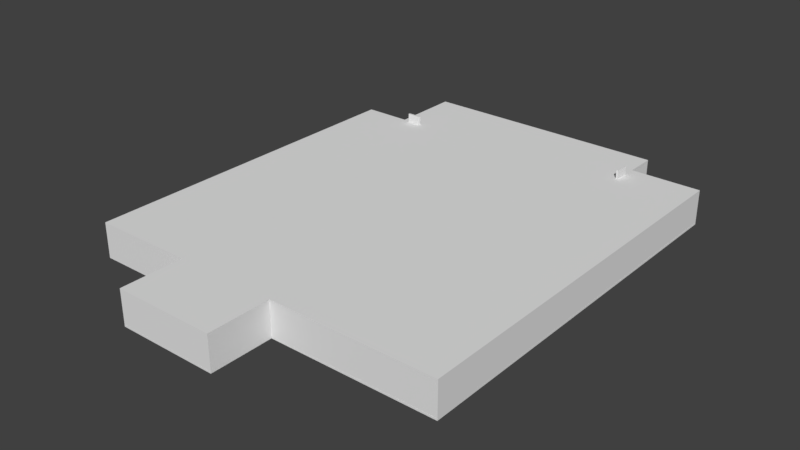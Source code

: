 # Source: Level1Map_v1.01_21.12.2018.blend  (saved by Blender 2.79.0; exported with 4.5.12 LTS)
import bpy
from mathutils import Matrix  # noqa: F401  (used for matrix-valued properties, if any)

bpy.ops.wm.read_factory_settings(use_empty=True)
scene = bpy.context.scene
scene.name = 'Scene'

# ---- collections
col_collection_4 = bpy.data.collections.new('Collection 4'); scene.collection.children.link(col_collection_4)

# ---- world
world_world = bpy.data.worlds.new('World'); scene.world = world_world
world_world.color = (0.05088, 0.05088, 0.05088)
world_world.use_sun_shadow = False
world_world.sun_shadow_jitter_overblur = 0.0
world_world.cycles.sampling_method = 'MANUAL'

# ---- meshes
me_cube_001 = bpy.data.meshes.new('Cube.001')
me_cube_001.from_pydata([(-1.0, -1.0, -1.0), (-1.0, -1.0, 1.0), (-1.0, 1.0, -1.0), (-1.0, 1.0, 1.0), (1.0, -1.0, -1.0), (1.0, -1.0, 1.0), (1.0, 1.0, -1.0), (1.0, 1.0, 1.0), (1.0, 1.0, 1.0), (1.0, 1.0, -1.0), (1.0, -1.0, -1.0), (1.0, -1.0, 1.0), (103.0, 1.0, 1.0), (103.0, 1.0, -1.0), (103.0, -1.0, -1.0), (103.0, -1.0, 1.0), (105.0, 1.0, 1.0), (105.0, 1.0, -1.0), (105.0, -1.0, -1.0), (105.0, -1.0, 1.0), (103.0, -63.0, 1.0), (103.0, -63.0, -1.0), (105.0, -63.0, 1.0), (105.0, -63.0, -1.0), (103.0, -65.0, 1.0), (103.0, -65.0, -1.0), (105.0, -65.0, 1.0), (105.0, -65.0, -1.0), (-1.0, -1.0, 29.0), (-1.0, 1.0, 29.0), (1.0, 1.0, 29.0), (1.0, -1.0, 29.0), (1.0, 1.0, 29.0), (1.0, -1.0, 29.0), (103.0, 1.0, 29.0), (103.0, -1.0, 29.0), (105.0, 1.0, 29.0), (105.0, -1.0, 29.0), (105.0, -63.0, 29.0), (103.0, -63.0, 29.0), (105.0, -65.0, 29.0), (103.0, -65.0, 29.0), (-1.0, -1.0, 31.0), (-1.0, 1.0, 31.0), (1.0, 1.0, 31.0), (1.0, -1.0, 31.0), (1.0, 1.0, 31.0), (1.0, -1.0, 31.0), (103.0, 1.0, 31.0), (103.0, -1.0, 31.0), (105.0, 1.0, 31.0), (105.0, -1.0, 31.0), (105.0, -63.0, 31.0), (103.0, -63.0, 31.0), (105.0, -65.0, 31.0), (103.0, -65.0, 31.0), (205.0, -63.0, 1.0), (205.0, -63.0, -1.0), (205.0, -65.0, 1.0), (205.0, -65.0, -1.0), (205.0, -65.0, 31.0), (205.0, -65.0, 29.0), (205.0, -63.0, 29.0), (205.0, -63.0, 31.0), (207.0, -63.0, 1.0), (207.0, -63.0, -1.0), (207.0, -65.0, 1.0), (207.0, -65.0, -1.0), (207.0, -65.0, 31.0), (207.0, -65.0, 29.0), (207.0, -63.0, 29.0), (207.0, -63.0, 31.0), (205.0, -1.0, 1.0), (205.0, -1.0, -1.0), (205.0, -1.0, 29.0), (205.0, -1.0, 31.0), (207.0, -1.0, -1.0), (207.0, -1.0, 1.0), (207.0, -1.0, 29.0), (207.0, -1.0, 31.0), (205.0, 1.0, 1.0), (205.0, 1.0, -1.0), (205.0, 1.0, 29.0), (205.0, 1.0, 31.0), (207.0, 1.0, -1.0), (207.0, 1.0, 1.0), (207.0, 1.0, 29.0), (207.0, 1.0, 31.0), (373.0, -1.0, 1.0), (373.0, -1.0, -1.0), (373.0, -1.0, 29.0), (373.0, -1.0, 31.0), (373.0, 1.0, 1.0), (373.0, 1.0, -1.0), (373.0, 1.0, 29.0), (373.0, 1.0, 31.0), (375.0, -1.0, 1.0), (375.0, -1.0, -1.0), (375.0, -1.0, 29.0), (375.0, -1.0, 31.0), (375.0, 1.0, 1.0), (375.0, 1.0, -1.0), (375.0, 1.0, 29.0), (375.0, 1.0, 31.0), (375.0, 397.0, -1.0), (373.0, 397.0, -1.0), (373.0, 397.0, 1.0), (373.0, 397.0, 29.0), (373.0, 397.0, 31.0), (375.0, 397.0, 1.0), (375.0, 397.0, 29.0), (375.0, 397.0, 31.0), (375.0, 399.0, -1.0), (373.0, 399.0, -1.0), (373.0, 399.0, 1.0), (373.0, 399.0, 29.0), (373.0, 399.0, 31.0), (375.0, 399.0, 1.0), (375.0, 399.0, 29.0), (375.0, 399.0, 31.0), (303.0, 397.0, 1.0), (303.0, 397.0, -1.0), (303.0, 397.0, 29.0), (303.0, 397.0, 31.0), (303.0, 399.0, 1.0), (303.0, 399.0, -1.0), (303.0, 399.0, 29.0), (303.0, 399.0, 31.0), (301.0, 397.0, 1.0), (301.0, 397.0, -1.0), (301.0, 397.0, 29.0), (301.0, 397.0, 31.0), (301.0, 399.0, 1.0), (301.0, 399.0, -1.0), (301.0, 399.0, 29.0), (301.0, 399.0, 31.0), (303.0, 429.0, 1.0), (303.0, 429.0, -1.0), (303.0, 429.0, 29.0), (303.0, 429.0, 31.0), (301.0, 429.0, 29.0), (301.0, 429.0, 1.0), (301.0, 429.0, -1.0), (301.0, 429.0, 31.0), (303.0, 431.0, 1.0), (303.0, 431.0, -1.0), (303.0, 431.0, 29.0), (303.0, 431.0, 31.0), (301.0, 431.0, 29.0), (301.0, 431.0, 1.0), (301.0, 431.0, -1.0), (301.0, 431.0, 31.0), (49.0, 429.0, -1.0), (49.0, 431.0, -1.0), (49.0, 429.0, 1.0), (49.0, 429.0, 29.0), (49.0, 429.0, 31.0), (49.0, 431.0, 1.0), (49.0, 431.0, 29.0), (49.0, 431.0, 31.0), (47.0, 429.0, -1.0), (47.0, 431.0, -1.0), (47.0, 429.0, 1.0), (47.0, 429.0, 29.0), (47.0, 429.0, 31.0), (47.0, 431.0, 1.0), (47.0, 431.0, 29.0), (47.0, 431.0, 31.0), (49.0, 359.0, 1.0), (49.0, 359.0, -1.0), (49.0, 359.0, 29.0), (49.0, 359.0, 31.0), (47.0, 359.0, 31.0), (47.0, 359.0, 1.0), (47.0, 359.0, -1.0), (47.0, 359.0, 29.0), (49.0, 357.0, 1.0), (49.0, 357.0, -1.0), (49.0, 357.0, 29.0), (49.0, 357.0, 31.0), (47.0, 357.0, 31.0), (47.0, 357.0, 1.0), (47.0, 357.0, -1.0), (47.0, 357.0, 29.0), (1.0, 359.0, 1.0), (1.0, 359.0, -1.0), (1.0, 359.0, 29.0), (1.0, 359.0, 31.0), (1.0, 357.0, 29.0), (1.0, 357.0, 1.0), (1.0, 357.0, -1.0), (1.0, 357.0, 31.0), (-1.0, 359.0, 1.0), (-1.0, 359.0, -1.0), (-1.0, 359.0, 29.0), (-1.0, 359.0, 31.0), (-1.0, 357.0, 29.0), (-1.0, 357.0, 1.0), (-1.0, 357.0, -1.0), (-1.0, 357.0, 31.0), (1.0, 1.0, 1.0), (1.0, 1.0, -1.0), (1.0, 1.0, 29.0), (1.0, 1.0, 31.0), (-1.0, 1.0, 1.0), (-1.0, 1.0, -1.0), (-1.0, 1.0, 29.0), (-1.0, 1.0, 31.0), (-1.0, 159.0, 31.0), (-1.0, 159.0, 29.0), (1.0, 159.0, 29.0), (1.0, 159.0, 1.0), (1.0, 159.0, 31.0), (1.0, 159.0, -1.0), (-1.0, 159.0, 1.0), (-1.0, 159.0, -1.0), (-1.0, 161.0, 31.0), (1.0, 161.0, 1.0), (1.0, 161.0, 31.0), (1.0, 161.0, -1.0), (-1.0, 161.0, 29.0), (1.0, 161.0, 29.0), (-1.0, 161.0, 1.0), (-1.0, 161.0, -1.0), (303.0, 49.0, 1.0), (303.0, 49.0, -1.0), (303.0, 49.0, 29.0), (303.0, 49.0, 31.0), (301.0, 49.0, 1.0), (301.0, 49.0, -1.0), (301.0, 49.0, 29.0), (301.0, 49.0, 31.0), (301.0, 161.0, 29.0), (301.0, 159.0, 29.0), (301.0, 159.0, 31.0), (301.0, 159.0, 1.0), (301.0, 159.0, -1.0), (301.0, 161.0, 1.0), (301.0, 161.0, 31.0), (301.0, 161.0, -1.0), (103.0, 159.0, 1.0), (103.0, 159.0, -1.0), (105.0, 159.0, 1.0), (105.0, 159.0, -1.0), (103.0, 159.0, 29.0), (105.0, 159.0, 29.0), (105.0, 159.0, 31.0), (103.0, 159.0, 31.0), (205.0, 159.0, 1.0), (205.0, 159.0, -1.0), (205.0, 159.0, 29.0), (205.0, 159.0, 31.0), (207.0, 159.0, -1.0), (207.0, 159.0, 1.0), (207.0, 159.0, 29.0), (207.0, 159.0, 31.0), (301.0, 359.0, 1.0), (301.0, 359.0, -1.0), (301.0, 359.0, 29.0), (301.0, 359.0, 31.0), (301.0, 357.0, 1.0), (301.0, 357.0, -1.0), (301.0, 357.0, 29.0), (301.0, 357.0, 31.0), (373.0, 198.0, -1.0), (373.0, 198.0, 1.0), (375.0, 198.0, -1.0), (375.0, 198.0, 1.0), (375.0, 198.0, 29.0), (375.0, 198.0, 31.0), (373.0, 198.0, 31.0), (373.0, 198.0, 29.0), (373.0, 200.0, 1.0), (375.0, 200.0, 1.0), (375.0, 200.0, 31.0), (373.0, 200.0, -1.0), (375.0, 200.0, -1.0), (375.0, 200.0, 29.0), (373.0, 200.0, 31.0), (373.0, 200.0, 29.0), (303.0, 200.0, -1.0), (303.0, 198.0, -1.0), (303.0, 200.0, 31.0), (303.0, 198.0, 31.0), (303.0, 200.0, 29.0), (303.0, 198.0, 29.0), (303.0, 198.0, 1.0), (303.0, 200.0, 1.0), (303.0, 47.0, 1.0), (303.0, 47.0, -1.0), (303.0, 47.0, 29.0), (303.0, 47.0, 31.0), (301.0, 47.0, 1.0), (301.0, 47.0, -1.0), (301.0, 47.0, 29.0), (301.0, 47.0, 31.0), (105.0, 143.7, -1.0), (105.0, 158.9, -1.0), (105.0, 158.9, -0.2), (103.0, 158.9, -0.2), (103.0, 158.9, -1.0), (103.0, 143.7, -1.0), (105.0, 143.7, -0.2), (103.0, 143.7, -0.2), (105.0, 158.9, 19.0), (103.0, 158.9, 19.0), (105.0, 158.9, 1.0), (103.0, 158.9, 1.0), (105.0, 143.7, 1.0), (103.0, 143.7, 1.0), (105.0, 143.7, 19.0), (103.0, 143.7, 19.0), (105.0, 158.9, 20.6), (103.0, 158.9, 20.6), (105.0, 157.3, 20.6), (103.0, 157.3, 20.6), (105.0, 143.7, 20.6), (103.0, 143.7, 20.6), (105.0, 145.3, 20.6), (103.0, 145.3, 20.6), (207.0, 143.7, -1.0), (207.0, 158.9, -0.2), (207.0, 158.9, -1.0), (205.0, 158.9, -0.2), (205.0, 158.9, -1.0), (207.0, 143.7, -0.2), (205.0, 143.7, -1.0), (205.0, 143.7, -0.2), (207.0, 158.9, 19.0), (205.0, 158.9, 19.0), (207.0, 158.9, 1.0), (205.0, 158.9, 1.0), (207.0, 143.7, 1.0), (205.0, 143.7, 1.0), (207.0, 143.7, 19.0), (205.0, 143.7, 19.0), (207.0, 158.9, 20.6), (205.0, 158.9, 20.6), (207.0, 157.3, 20.6), (205.0, 157.3, 20.6), (207.0, 143.7, 20.6), (205.0, 143.7, 20.6), (207.0, 145.3, 20.6), (205.0, 145.3, 20.6), (259.4, 161.0, -1.0), (244.2, 161.0, -0.2), (244.2, 159.0, -0.2), (244.2, 161.0, -1.0), (244.2, 159.0, -1.0), (259.4, 159.0, -1.0), (259.4, 161.0, -0.2), (259.4, 159.0, -0.2), (244.2, 161.0, 19.0), (244.2, 159.0, 19.0), (244.2, 161.0, 1.0), (244.2, 159.0, 1.0), (259.4, 161.0, 1.0), (259.4, 159.0, 1.0), (259.4, 161.0, 19.0), (259.4, 159.0, 19.0), (257.8, 161.0, 20.6), (257.8, 159.0, 20.6), (259.4, 161.0, 20.6), (259.4, 159.0, 20.6), (245.8, 161.0, 20.6), (245.8, 159.0, 20.6), (244.2, 161.0, 20.6), (244.2, 159.0, 20.6), (259.4, 161.0, -1.0), (259.4, 159.0, -1.0), (69.4, 359.0, -1.0), (54.2, 359.0, -1.0), (54.2, 359.0, -0.2), (54.2, 357.0, -0.2), (54.2, 357.0, -1.0), (69.4, 357.0, -1.0), (69.4, 359.0, -0.2), (69.4, 357.0, -0.2), (54.2, 359.0, 19.0), (54.2, 357.0, 19.0), (54.2, 359.0, 1.0), (54.2, 357.0, 1.0), (69.4, 359.0, 1.0), (69.4, 357.0, 1.0), (69.4, 359.0, 19.0), (69.4, 357.0, 19.0), (67.8, 359.0, 20.6), (67.8, 357.0, 20.6), (69.4, 359.0, 20.6), (69.4, 357.0, 20.6), (55.8, 359.0, 20.6), (55.8, 357.0, 20.6), (54.2, 359.0, 20.6), (54.2, 357.0, 20.6), (303.0, 370.6, -1.0), (303.0, 385.8, -1.0), (303.0, 385.8, -0.2), (301.0, 385.8, -0.2), (301.0, 385.8, -1.0), (301.0, 370.6, -1.0), (303.0, 370.6, -0.2), (301.0, 370.6, -0.2), (301.0, 385.8, 19.0), (303.0, 385.8, 19.0), (303.0, 385.8, 1.0), (301.0, 385.8, 1.0), (303.0, 370.6, 1.0), (301.0, 370.6, 1.0), (301.0, 370.6, 19.0), (303.0, 370.6, 19.0), (301.0, 385.8, 20.6), (303.0, 385.8, 20.6), (301.0, 384.2, 20.6), (303.0, 384.2, 20.6), (301.0, 370.6, 20.6), (303.0, 370.6, 20.6), (301.0, 372.2, 20.6), (303.0, 372.2, 20.6), (259.4, 161.0, 20.6), (259.4, 159.0, 20.6), (67.8, 359.0, 42.2), (67.8, 357.0, 42.2), (69.4, 359.0, 42.2), (69.4, 357.0, 42.2), (55.8, 359.0, 42.2), (55.8, 357.0, 42.2), (54.2, 359.0, 42.2), (54.2, 357.0, 42.2), (301.0, 385.8, 42.2), (303.0, 385.8, 42.2), (301.0, 384.2, 42.2), (303.0, 384.2, 42.2), (301.0, 370.6, 42.2), (303.0, 370.6, 42.2), (301.0, 372.2, 42.2), (303.0, 372.2, 42.2), (244.2, 161.0, 20.6), (244.2, 159.0, 20.6), (244.2, 161.0, -1.0), (244.2, 159.0, -1.0)], [], [(0, 1, 3, 2), (2, 3, 7, 6), (7, 5, 11, 8), (4, 5, 1, 0), (2, 6, 4, 0), (20, 24, 41, 39), (9, 8, 12, 13), (6, 7, 8, 9), (5, 4, 10, 11), (4, 6, 9, 10), (15, 14, 21, 20), (11, 10, 14, 15), (10, 9, 13, 14), (1, 5, 31, 28), (17, 16, 19, 18), (14, 13, 17, 18), (24, 26, 40, 41), (34, 48, 247, 244), (3, 1, 28, 29), (14, 18, 23, 21), (12, 8, 32, 34), (18, 19, 22, 23), (24, 25, 27, 26), (38, 52, 63, 62), (21, 23, 27, 25), (20, 21, 25, 24), (32, 33, 47, 46), (28, 31, 45, 42), (17, 13, 301, 296), (31, 30, 44, 45), (52, 54, 60, 63), (15, 20, 39, 35), (26, 27, 59, 58), (11, 15, 35, 33), (7, 3, 29, 30), (36, 16, 308, 310, 316, 318, 314, 312, 304, 306, 242, 245), (22, 19, 37, 38), (8, 11, 33, 32), (19, 16, 36, 37), (5, 7, 30, 31), (44, 43, 42, 45), (46, 47, 49, 48), (48, 49, 51, 50), (52, 53, 55, 54), (51, 49, 53, 52), (35, 39, 53, 49), (38, 37, 51, 52), (34, 32, 46, 48), (41, 40, 54, 55), (33, 35, 49, 47), (29, 28, 42, 43), (39, 41, 55, 53), (37, 36, 50, 51), (30, 29, 43, 44), (65, 57, 73, 76), (58, 59, 67, 66), (59, 57, 65, 67), (27, 23, 57, 59), (54, 40, 61, 60), (40, 26, 58, 61), (23, 22, 56, 57), (22, 38, 62, 56), (65, 64, 66, 67), (69, 70, 71, 68), (66, 64, 70, 69), (60, 61, 69, 68), (56, 62, 74, 72), (63, 60, 68, 71), (61, 58, 66, 69), (71, 70, 78, 79), (73, 72, 80, 81), (76, 73, 81, 84), (84, 85, 92, 93), (70, 64, 77, 78), (57, 56, 72, 73), (63, 71, 79, 75), (64, 65, 76, 77), (62, 63, 75, 74), (84, 81, 326, 320), (85, 84, 320, 325, 332), (86, 85, 332, 334, 340, 342, 338, 336, 328, 330, 253, 254), (75, 79, 87, 83), (85, 86, 94, 92), (72, 74, 82, 80), (74, 75, 83, 82), (77, 76, 89, 88), (95, 91, 99, 103), (91, 90, 98, 99), (277, 273, 109, 110), (79, 78, 90, 91), (86, 87, 95, 94), (76, 84, 93, 89), (87, 79, 91, 95), (78, 77, 88, 90), (96, 97, 101, 100), (99, 98, 102, 103), (98, 96, 100, 102), (276, 275, 105, 104), (89, 93, 101, 97), (90, 88, 96, 98), (88, 89, 97, 96), (275, 272, 106, 105), (104, 105, 113, 112), (108, 116, 127, 123), (111, 110, 118, 119), (273, 276, 104, 109), (278, 274, 111, 108), (279, 278, 108, 107), (274, 277, 110, 111), (272, 279, 107, 106), (113, 114, 117, 112), (115, 116, 119, 118), (114, 115, 118, 117), (110, 109, 117, 118), (109, 104, 112, 117), (114, 113, 125, 124), (113, 105, 121, 125), (108, 111, 119, 116), (123, 131, 231, 227), (132, 134, 140, 141), (124, 125, 137, 136), (107, 108, 123, 122), (116, 115, 126, 127), (106, 107, 122, 120), (105, 106, 120, 121), (115, 114, 124, 126), (130, 131, 135, 134), (128, 130, 134, 132), (129, 128, 132, 133), (125, 121, 129, 133), (123, 127, 135, 131), (126, 124, 136, 138), (130, 128, 405, 402, 410, 412, 416, 414, 408, 407, 228, 230), (129, 121, 395, 398), (138, 136, 144, 146), (150, 142, 152, 153), (137, 142, 150, 145), (135, 127, 139, 143), (133, 132, 141, 142), (125, 133, 142, 137), (127, 126, 138, 139), (134, 135, 143, 140), (144, 145, 150, 149), (146, 144, 149, 148), (147, 146, 148, 151), (136, 137, 145, 144), (143, 139, 147, 151), (143, 151, 159, 156), (140, 143, 156, 155), (139, 138, 146, 147), (154, 155, 170, 168), (159, 158, 166, 167), (156, 159, 167, 164), (151, 148, 158, 159), (141, 140, 155, 154), (142, 141, 154, 152), (148, 149, 157, 158), (149, 150, 153, 157), (163, 164, 167, 166), (162, 163, 166, 165), (160, 162, 165, 161), (164, 163, 175, 172), (158, 157, 165, 166), (157, 153, 161, 165), (160, 152, 169, 174), (153, 152, 160, 161), (169, 168, 380, 372, 371), (175, 173, 184, 186), (180, 172, 187, 191), (152, 154, 168, 169), (163, 162, 173, 175), (156, 164, 172, 171), (162, 160, 174, 173), (155, 156, 171, 170), (176, 178, 183, 181), (177, 176, 181, 182), (178, 179, 180, 183), (168, 170, 258, 256, 382, 384, 388, 386, 390, 392, 378, 380), (174, 169, 177, 182), (183, 180, 191, 188), (171, 172, 180, 179), (179, 178, 262, 263), (212, 208, 207, 203), (191, 187, 195, 199), (184, 185, 193, 192), (174, 182, 190, 185), (173, 174, 185, 184), (181, 183, 188, 189), (182, 181, 189, 190), (172, 175, 186, 187), (192, 193, 198, 197), (194, 192, 197, 196), (195, 194, 196, 199), (211, 210, 202, 200), (187, 186, 194, 195), (185, 190, 198, 193), (208, 209, 206, 207), (186, 184, 192, 194), (200, 202, 206, 204), (201, 200, 204, 205), (202, 203, 207, 206), (213, 211, 200, 201), (209, 214, 204, 206), (214, 215, 205, 204), (215, 213, 201, 205), (210, 212, 203, 202), (217, 221, 232, 237, 356, 358, 362, 360, 364, 366, 352, 354), (223, 219, 213, 215), (222, 223, 215, 214), (220, 222, 214, 209), (219, 217, 354, 345, 347), (216, 220, 209, 208), (218, 212, 234, 238), (218, 216, 208, 212), (191, 199, 216, 218), (189, 188, 221, 217), (199, 196, 220, 216), (190, 189, 217, 219), (196, 197, 222, 220), (197, 198, 223, 222), (198, 190, 219, 223), (188, 191, 218, 221), (229, 225, 289, 293), (226, 227, 291, 290), (228, 229, 293, 292), (128, 129, 398, 397, 405), (122, 123, 227, 226), (131, 130, 230, 231), (120, 122, 226, 224, 406, 409, 415, 417, 413, 411, 403, 404), (121, 120, 404, 396, 395), (232, 238, 234, 233), (239, 237, 235, 236), (237, 232, 233, 235), (210, 211, 355, 353, 367, 365, 361, 363, 359, 357, 235, 233), (211, 213, 348, 346, 355), (213, 219, 347, 348), (212, 210, 233, 234), (221, 218, 238, 232), (241, 240, 242, 243), (245, 244, 247, 246), (242, 240, 244, 245), (16, 17, 296, 302, 308), (48, 50, 246, 247), (50, 36, 245, 246), (12, 34, 244, 240, 307, 305, 313, 315, 319, 317, 311, 309), (13, 12, 309, 303, 301), (248, 250, 254, 253), (249, 248, 253, 252), (250, 251, 255, 254), (81, 80, 333, 327, 326), (83, 87, 255, 251), (87, 86, 254, 255), (80, 82, 250, 248, 331, 329, 337, 339, 343, 341, 335, 333), (82, 83, 251, 250), (256, 258, 262, 260), (257, 256, 260, 261), (258, 259, 263, 262), (171, 179, 263, 259), (177, 169, 371, 374), (178, 176, 381, 379, 393, 391, 387, 389, 385, 383, 260, 262), (176, 177, 374, 373, 381), (170, 171, 259, 258), (92, 94, 271, 265), (103, 102, 268, 269), (94, 95, 270, 271), (95, 103, 269, 270), (100, 101, 266, 267), (93, 92, 265, 264), (101, 93, 264, 266), (102, 100, 267, 268), (270, 278, 282, 283), (269, 268, 277, 274), (265, 271, 285, 286), (270, 269, 274, 278), (267, 266, 276, 273), (271, 270, 283, 285), (266, 264, 275, 276), (268, 267, 273, 277), (286, 285, 284, 287), (285, 283, 282, 284), (281, 286, 287, 280), (278, 279, 284, 282), (279, 272, 287, 284), (264, 265, 286, 281), (275, 264, 281, 280), (272, 275, 280, 287), (290, 291, 295, 294), (288, 290, 294, 292), (289, 288, 292, 293), (227, 231, 295, 291), (231, 230, 294, 295), (224, 226, 290, 288), (225, 224, 288, 289), (230, 228, 292, 294), (318, 319, 315, 314), (303, 302, 296, 301), (312, 313, 305, 304), (317, 316, 310, 311), (314, 315, 313, 312), (306, 298, 297, 243, 242), (304, 305, 307, 299, 298, 306), (300, 299, 307, 240, 241), (311, 310, 308, 302, 303, 309), (297, 300, 241, 243), (298, 299, 300, 297), (316, 317, 319, 318), (342, 343, 339, 338), (327, 325, 320, 326), (330, 321, 322, 252, 253), (336, 337, 329, 328), (341, 340, 334, 335), (338, 339, 337, 336), (328, 329, 331, 323, 321, 330), (335, 334, 332, 325, 327, 333), (324, 323, 331, 248, 249), (321, 323, 324, 322), (322, 324, 249, 252), (340, 341, 343, 342), (349, 344, 239, 236), (344, 350, 356, 237, 239), (357, 351, 349, 236, 235), (344, 349, 369, 368), (383, 377, 375, 261, 260), (388, 389, 423, 422), (377, 376, 370, 375), (392, 393, 379, 378), (389, 388, 384, 385), (387, 391, 425, 421), (375, 370, 257, 261), (378, 379, 381, 373, 372, 380), (385, 384, 382, 376, 377, 383), (372, 373, 374, 371), (370, 376, 382, 256, 257), (393, 392, 426, 427), (407, 401, 399, 229, 228), (410, 411, 429, 428), (399, 394, 225, 229), (401, 400, 394, 399), (394, 400, 406, 224, 225), (411, 410, 402, 403), (414, 415, 409, 408), (368, 369, 419, 418), (403, 402, 405, 397, 396, 404), (408, 409, 406, 400, 401, 407), (396, 397, 398, 395), (415, 414, 432, 433), (420, 421, 425, 424), (424, 425, 427, 426), (422, 423, 421, 420), (435, 434, 430, 431), (431, 430, 428, 429), (433, 432, 434, 435), (412, 410, 428, 430), (390, 386, 420, 424), (386, 388, 422, 420), (411, 413, 431, 429), (389, 387, 421, 423), (414, 416, 434, 432), (392, 390, 424, 426), (417, 415, 433, 435), (416, 412, 430, 434), (391, 393, 427, 425), (413, 417, 435, 431), (418, 419, 437, 436), (436, 437, 439, 438)])
me_cube_001.use_remesh_preserve_volume = False
me_cube_001.use_remesh_preserve_attributes = False
me_cube_001.use_mirror_vertex_groups = False
me_cube_001.update()
me_cube_003 = bpy.data.meshes.new('Cube.003')
me_cube_003.from_pydata([(-2.0, 0.0, -2.0), (-2.0, 0.0, 0.0), (-2.0, 2.0, -2.0), (-2.0, 2.0, 0.0), (0.0, 0.0, -2.0), (0.0, 0.0, 0.0), (0.0, 2.0, -2.0), (0.0, 2.0, 0.0), (-2.0, 52.0, 0.0), (-2.0, 52.0, -2.0), (0.0, 52.0, -2.0), (0.0, 52.0, 0.0), (-2.0, 54.0, 0.0), (-2.0, 54.0, -2.0), (0.0, 54.0, -2.0), (0.0, 54.0, 0.0), (-2.0, 2.0, 0.0), (-2.0, 2.0, -2.0), (-2.0, 52.0, 0.0), (-2.0, 52.0, -2.0), (30.0, 52.0, 0.0), (30.0, 52.0, -2.0), (30.0, 54.0, 0.0), (30.0, 54.0, -2.0), (32.0, 52.0, 0.0), (32.0, 52.0, -2.0), (32.0, 54.0, 0.0), (32.0, 54.0, -2.0), (30.0, 102.0, 0.0), (30.0, 102.0, -2.0), (32.0, 102.0, 0.0), (32.0, 102.0, -2.0), (30.0, 104.0, 0.0), (30.0, 104.0, -2.0), (32.0, 104.0, 0.0), (32.0, 104.0, -2.0), (0.0, 102.0, 0.0), (0.0, 102.0, -2.0), (0.0, 104.0, 0.0), (0.0, 104.0, -2.0), (0.0, 102.0, 0.0), (0.0, 102.0, -2.0), (0.0, 104.0, 0.0), (0.0, 104.0, -2.0), (0.0, 102.0, 0.0), (0.0, 102.0, -2.0), (0.0, 104.0, 0.0), (0.0, 104.0, -2.0), (-2.0, 102.0, 0.0), (-2.0, 102.0, -2.0), (-2.0, 104.0, 0.0), (-2.0, 104.0, -2.0), (0.0, 186.0, 0.0), (0.0, 186.0, -2.0), (-2.0, 186.0, 0.0), (-2.0, 186.0, -2.0), (0.0, 188.0, 0.0), (0.0, 188.0, -2.0), (-2.0, 188.0, 0.0), (-2.0, 188.0, -2.0), (-198.0, 186.0, 0.0), (-198.0, 186.0, -2.0), (-198.0, 188.0, 0.0), (-198.0, 188.0, -2.0), (-200.0, 186.0, 0.0), (-200.0, 186.0, -2.0), (-200.0, 188.0, 0.0), (-200.0, 188.0, -2.0), (-198.0, 152.0, 0.0), (-198.0, 152.0, -2.0), (-200.0, 152.0, 0.0), (-200.0, 152.0, -2.0), (-198.0, 150.0, 0.0), (-198.0, 150.0, -2.0), (-200.0, 150.0, 0.0), (-200.0, 150.0, -2.0), (-214.0, 152.0, 0.0), (-214.0, 152.0, -2.0), (-214.0, 150.0, 0.0), (-214.0, 150.0, -2.0), (-214.0, 152.0, 0.0), (-214.0, 152.0, -2.0), (-214.0, 150.0, 0.0), (-214.0, 150.0, -2.0), (-216.0, 152.0, 0.0), (-216.0, 152.0, -2.0), (-216.0, 150.0, 0.0), (-216.0, 150.0, -2.0), (-214.0, 26.0, 0.0), (-214.0, 26.0, -2.0), (-216.0, 26.0, 0.0), (-216.0, 26.0, -2.0), (-214.0, 24.0, 0.0), (-214.0, 24.0, -2.0), (-216.0, 24.0, 0.0), (-216.0, 24.0, -2.0), (-180.0, 26.0, 0.0), (-180.0, 26.0, -2.0), (-180.0, 24.0, 0.0), (-180.0, 24.0, -2.0), (-178.0, 26.0, 0.0), (-178.0, 26.0, -2.0), (-178.0, 24.0, 0.0), (-178.0, 24.0, -2.0), (-180.0, 2.0, 0.0), (-180.0, 2.0, -2.0), (-178.0, 2.0, 0.0), (-178.0, 2.0, -2.0), (-180.0, 0.0, 0.0), (-180.0, 0.0, -2.0), (-178.0, 0.0, 0.0), (-178.0, 0.0, -2.0), (-2.0, 2.0, 0.0), (-2.0, 2.0, -2.0), (-2.0, 0.0, 0.0), (-2.0, 0.0, -2.0), (-178.0, 24.0, 0.0), (-178.0, 24.0, -2.0), (-2.0, 24.0, 0.0), (-2.0, 24.0, -2.0), (-178.0, 26.0, 0.0), (-178.0, 26.0, -2.0), (-2.0, 26.0, 0.0), (-2.0, 26.0, -2.0), (0.0, 26.0, 0.0), (-2.0, 26.0, 0.0), (-2.0, 26.0, -2.0), (0.0, 26.0, -2.0), (-2.0, 26.0, 0.0), (-2.0, 26.0, -2.0), (-2.0, 24.0, 0.0), (-2.0, 24.0, -2.0), (-2.0, 24.0, 0.0), (-2.0, 24.0, -2.0), (0.0, 24.0, 0.0), (0.0, 24.0, -2.0), (-214.0, 52.0, 0.0), (-214.0, 52.0, -2.0), (-214.0, 54.0, 0.0), (-214.0, 54.0, -2.0), (-214.0, 52.0, 0.0), (-214.0, 52.0, -2.0), (-214.0, 26.0, 0.0), (-214.0, 26.0, -2.0), (-216.0, 54.0, 0.0), (-214.0, 54.0, 0.0), (-214.0, 54.0, -2.0), (-216.0, 54.0, -2.0), (-216.0, 52.0, 0.0), (-214.0, 52.0, 0.0), (-214.0, 52.0, -2.0), (-216.0, 52.0, -2.0), (30.0, 54.0, 0.0), (30.0, 54.0, -2.0), (0.0, 54.0, 0.0), (0.0, 54.0, -2.0), (0.0, 54.0, 0.0), (0.0, 54.0, -2.0), (-2.0, 54.0, 0.0), (-2.0, 54.0, -2.0), (-2.0, 186.0, 0.0), (-2.0, 186.0, -2.0), (-2.0, 152.0, 0.0), (-2.0, 152.0, -2.0), (-2.0, 150.0, 0.0), (-2.0, 150.0, -2.0), (-2.0, 150.0, 0.0), (-2.0, 150.0, -2.0), (0.0, 150.0, -2.0), (0.0, 150.0, 0.0), (-2.0, 152.0, 0.0), (-2.0, 152.0, -2.0), (0.0, 152.0, -2.0), (0.0, 152.0, 0.0), (-2.0, 150.0, 0.0), (-2.0, 150.0, -2.0), (-2.0, 54.0, 0.0), (-2.0, 54.0, -2.0), (-33.83, 24.0, 0.0), (-10.01, 2.0, 0.0)], [], [(0, 1, 3, 2), (125, 124, 11, 8), (6, 7, 5, 4), (4, 5, 1, 0), (2, 6, 4, 0), (7, 3, 1, 5), (8, 11, 15, 12), (131, 2, 17, 133), (124, 127, 10, 11), (127, 126, 9, 10), (13, 12, 15, 14), (18, 19, 141, 140), (10, 14, 23, 21), (10, 9, 13, 14), (19, 129, 143, 141), (2, 3, 16, 17), (8, 9, 19, 18), (125, 8, 18, 128), (22, 20, 24, 26), (14, 15, 22, 23), (11, 10, 21, 20), (15, 11, 20, 22), (24, 25, 27, 26), (20, 21, 25, 24), (21, 23, 27, 25), (27, 23, 29, 31), (28, 30, 34, 32), (22, 26, 30, 28), (26, 27, 31, 30), (23, 22, 28, 29), (33, 32, 34, 35), (32, 33, 39, 38), (31, 29, 33, 35), (30, 31, 35, 34), (39, 37, 41, 43), (28, 32, 38, 36), (44, 48, 158, 156), (33, 29, 37, 39), (40, 42, 46, 44), (38, 39, 43, 42), (36, 38, 42, 40), (37, 36, 40, 41), (45, 44, 156, 157), (41, 40, 44, 45), (43, 41, 45, 47), (42, 43, 47, 46), (49, 48, 50, 51), (47, 45, 49, 51), (171, 170, 54, 55), (44, 46, 50, 48), (53, 55, 59, 57), (172, 171, 55, 53), (173, 172, 53, 52), (170, 173, 52, 54), (56, 57, 59, 58), (52, 53, 57, 56), (54, 52, 56, 58), (54, 58, 62, 60), (62, 63, 67, 66), (58, 59, 63, 62), (55, 54, 60, 61), (59, 55, 61, 63), (65, 64, 66, 67), (63, 61, 65, 67), (64, 65, 71, 70), (60, 62, 66, 64), (68, 70, 74, 72), (60, 64, 70, 68), (72, 73, 165, 164), (65, 61, 69, 71), (73, 72, 74, 75), (71, 75, 79, 77), (71, 69, 73, 75), (69, 61, 161, 163), (78, 76, 80, 82), (70, 71, 77, 76), (74, 70, 76, 78), (75, 74, 78, 79), (81, 83, 87, 85), (76, 77, 81, 80), (77, 79, 83, 81), (79, 78, 82, 83), (84, 85, 87, 86), (149, 148, 90, 88), (82, 80, 84, 86), (80, 81, 85, 84), (89, 88, 96, 97), (150, 149, 88, 89), (151, 150, 89, 91), (148, 151, 91, 90), (93, 92, 94, 95), (88, 90, 94, 92), (90, 91, 95, 94), (91, 89, 93, 95), (96, 98, 102, 100), (88, 92, 98, 96), (92, 93, 99, 98), (93, 89, 97, 99), (101, 100, 102, 103), (97, 96, 100, 101), (99, 97, 101, 103), (99, 103, 107, 105), (107, 106, 116, 117), (103, 102, 106, 107), (98, 99, 105, 104), (102, 98, 104, 106), (108, 109, 111, 110), (106, 104, 108, 110), (104, 105, 109, 108), (105, 107, 111, 109), (113, 112, 114, 115), (106, 110, 114, 112, 179), (111, 107, 113, 115), (110, 111, 115, 114), (116, 178, 118, 122, 120), (113, 107, 117, 119), (106, 179, 178, 116), (112, 113, 119, 118), (121, 120, 122, 123), (117, 116, 120, 121), (119, 117, 121, 123), (118, 119, 123, 122), (130, 125, 128, 132), (133, 132, 128, 129), (135, 131, 126, 127), (134, 135, 127, 124), (9, 126, 129, 19), (130, 134, 124, 125), (3, 7, 134, 130), (7, 6, 135, 134), (6, 2, 131, 135), (17, 16, 132, 133), (3, 130, 132, 16), (126, 131, 133, 129), (137, 136, 138, 139), (143, 142, 140, 141), (8, 12, 138, 136), (9, 8, 136, 137), (128, 18, 140, 142), (13, 9, 137, 139), (129, 128, 142, 143), (12, 13, 139, 138), (86, 87, 147, 144), (87, 83, 146, 147), (83, 82, 174, 175), (82, 86, 144, 145), (144, 147, 151, 148), (147, 146, 150, 151), (146, 145, 149, 150), (145, 144, 148, 149), (153, 152, 154, 155), (157, 156, 158, 159), (29, 28, 152, 153), (28, 36, 154, 152), (48, 49, 159, 158), (36, 37, 155, 154), (49, 45, 157, 159), (37, 29, 153, 155), (161, 160, 162, 163), (163, 162, 164, 165), (61, 60, 160, 161), (60, 68, 162, 160), (73, 69, 163, 165), (68, 72, 164, 162), (50, 46, 169, 166), (46, 47, 168, 169), (47, 51, 167, 168), (51, 50, 166, 167), (166, 169, 173, 170), (169, 168, 172, 173), (168, 167, 171, 172), (167, 166, 170, 171), (175, 174, 176, 177), (82, 145, 176, 174), (145, 146, 177, 176), (146, 83, 175, 177), (178, 179, 112, 118)])
me_cube_003.use_remesh_preserve_volume = False
me_cube_003.use_remesh_preserve_attributes = False
me_cube_003.use_mirror_vertex_groups = False
me_cube_003.update()
me_cube_004 = bpy.data.meshes.new('Cube.004')
me_cube_004.from_pydata([(-2.0, 0.0, 0.0), (-2.0, 0.0, 2.0), (-2.0, 2.0, 0.0), (-2.0, 2.0, 2.0), (0.0, 0.0, 0.0), (0.0, 0.0, 2.0), (0.0, 2.0, 0.0), (0.0, 2.0, 2.0), (-2.0, 52.0, 2.0), (-2.0, 52.0, 0.0), (0.0, 52.0, 0.0), (0.0, 52.0, 2.0), (-2.0, 54.0, 2.0), (-2.0, 54.0, 0.0), (0.0, 54.0, 0.0), (0.0, 54.0, 2.0), (-2.0, 2.0, 2.0), (-2.0, 2.0, 0.0), (-2.0, 52.0, 2.0), (-2.0, 52.0, 0.0), (30.0, 52.0, 2.0), (30.0, 52.0, 0.0), (30.0, 54.0, 2.0), (30.0, 54.0, 0.0), (32.0, 52.0, 2.0), (32.0, 52.0, 0.0), (32.0, 54.0, 2.0), (32.0, 54.0, 0.0), (30.0, 102.0, 2.0), (30.0, 102.0, 0.0), (32.0, 102.0, 2.0), (32.0, 102.0, 0.0), (30.0, 104.0, 2.0), (30.0, 104.0, 0.0), (32.0, 104.0, 2.0), (32.0, 104.0, 0.0), (0.0, 102.0, 2.0), (0.0, 102.0, 0.0), (0.0, 104.0, 2.0), (0.0, 104.0, 0.0), (0.0, 102.0, 2.0), (0.0, 102.0, 0.0), (0.0, 104.0, 2.0), (0.0, 104.0, 0.0), (0.0, 102.0, 2.0), (0.0, 102.0, 0.0), (0.0, 104.0, 2.0), (0.0, 104.0, 0.0), (-2.0, 102.0, 2.0), (-2.0, 102.0, 0.0), (-2.0, 104.0, 2.0), (-2.0, 104.0, 0.0), (0.0, 186.0, 2.0), (0.0, 186.0, 0.0), (-2.0, 186.0, 2.0), (-2.0, 186.0, 0.0), (0.0, 188.0, 2.0), (0.0, 188.0, 0.0), (-2.0, 188.0, 2.0), (-2.0, 188.0, 0.0), (-198.0, 186.0, 2.0), (-198.0, 186.0, 0.0), (-198.0, 188.0, 2.0), (-198.0, 188.0, 0.0), (-200.0, 186.0, 2.0), (-200.0, 186.0, 0.0), (-200.0, 188.0, 2.0), (-200.0, 188.0, 0.0), (-198.0, 152.0, 2.0), (-198.0, 152.0, 0.0), (-200.0, 152.0, 2.0), (-200.0, 152.0, 0.0), (-198.0, 150.0, 2.0), (-198.0, 150.0, 0.0), (-200.0, 150.0, 2.0), (-200.0, 150.0, 0.0), (-214.0, 152.0, 2.0), (-214.0, 152.0, 0.0), (-214.0, 150.0, 2.0), (-214.0, 150.0, 0.0), (-214.0, 152.0, 2.0), (-214.0, 152.0, 0.0), (-214.0, 150.0, 2.0), (-214.0, 150.0, 0.0), (-216.0, 152.0, 2.0), (-216.0, 152.0, 0.0), (-216.0, 150.0, 2.0), (-216.0, 150.0, 0.0), (-214.0, 26.0, 2.0), (-214.0, 26.0, 0.0), (-216.0, 26.0, 2.0), (-216.0, 26.0, 0.0), (-214.0, 24.0, 2.0), (-214.0, 24.0, 0.0), (-216.0, 24.0, 2.0), (-216.0, 24.0, 0.0), (-180.0, 26.0, 2.0), (-180.0, 26.0, 0.0), (-180.0, 24.0, 2.0), (-180.0, 24.0, 0.0), (-178.0, 26.0, 2.0), (-178.0, 26.0, 0.0), (-178.0, 24.0, 2.0), (-178.0, 24.0, 0.0), (-180.0, 2.0, 2.0), (-180.0, 2.0, 0.0), (-178.0, 2.0, 2.0), (-178.0, 2.0, 0.0), (-180.0, 0.0, 2.0), (-180.0, 0.0, 0.0), (-178.0, 0.0, 2.0), (-178.0, 0.0, 0.0), (-2.0, 2.0, 2.0), (-2.0, 2.0, 0.0), (-2.0, 0.0, 2.0), (-2.0, 0.0, 0.0), (-178.0, 24.0, 2.0), (-178.0, 24.0, 0.0), (-2.0, 24.0, 2.0), (-2.0, 24.0, 0.0), (-178.0, 26.0, 2.0), (-178.0, 26.0, 0.0), (-2.0, 26.0, 2.0), (-2.0, 26.0, 0.0), (0.0, 26.0, 2.0), (-2.0, 26.0, 2.0), (-2.0, 26.0, 0.0), (0.0, 26.0, 0.0), (-2.0, 26.0, 2.0), (-2.0, 26.0, 0.0), (-2.0, 24.0, 2.0), (-2.0, 24.0, 0.0), (-2.0, 24.0, 2.0), (-2.0, 24.0, 0.0), (0.0, 24.0, 2.0), (0.0, 24.0, 0.0), (-214.0, 52.0, 2.0), (-214.0, 52.0, 0.0), (-214.0, 54.0, 2.0), (-214.0, 54.0, 0.0), (-214.0, 52.0, 2.0), (-214.0, 52.0, 0.0), (-214.0, 26.0, 2.0), (-214.0, 26.0, 0.0), (-216.0, 54.0, 2.0), (-214.0, 54.0, 2.0), (-214.0, 54.0, 0.0), (-216.0, 54.0, 0.0), (-216.0, 52.0, 2.0), (-214.0, 52.0, 2.0), (-214.0, 52.0, 0.0), (-216.0, 52.0, 0.0), (30.0, 54.0, 2.0), (30.0, 54.0, 0.0), (0.0, 54.0, 2.0), (0.0, 54.0, 0.0), (0.0, 54.0, 2.0), (0.0, 54.0, 0.0), (-2.0, 54.0, 2.0), (-2.0, 54.0, 0.0), (-2.0, 186.0, 2.0), (-2.0, 186.0, 0.0), (-2.0, 152.0, 2.0), (-2.0, 152.0, 0.0), (-2.0, 150.0, 2.0), (-2.0, 150.0, 0.0), (-2.0, 150.0, 2.0), (-2.0, 150.0, 0.0), (0.0, 150.0, 0.0), (0.0, 150.0, 2.0), (-2.0, 152.0, 2.0), (-2.0, 152.0, 0.0), (0.0, 152.0, 0.0), (0.0, 152.0, 2.0), (-2.0, 150.0, 2.0), (-2.0, 150.0, 0.0), (-2.0, 54.0, 2.0), (-2.0, 54.0, 0.0)], [], [(0, 1, 3, 2), (125, 124, 11, 8), (6, 7, 5, 4), (4, 5, 1, 0), (2, 6, 4, 0), (7, 3, 1, 5), (8, 11, 15, 12), (131, 2, 17, 133), (124, 127, 10, 11), (127, 126, 9, 10), (13, 12, 15, 14), (18, 19, 141, 140), (10, 14, 23, 21), (10, 9, 13, 14), (19, 129, 143, 141), (2, 3, 16, 17), (8, 9, 19, 18), (125, 8, 18, 128), (22, 20, 24, 26), (14, 15, 22, 23), (11, 10, 21, 20), (15, 11, 20, 22), (24, 25, 27, 26), (20, 21, 25, 24), (21, 23, 27, 25), (27, 23, 29, 31), (28, 30, 34, 32), (22, 26, 30, 28), (26, 27, 31, 30), (23, 22, 28, 29), (33, 32, 34, 35), (32, 33, 39, 38), (31, 29, 33, 35), (30, 31, 35, 34), (39, 37, 41, 43), (28, 32, 38, 36), (44, 48, 158, 156), (33, 29, 37, 39), (40, 42, 46, 44), (38, 39, 43, 42), (36, 38, 42, 40), (37, 36, 40, 41), (45, 44, 156, 157), (41, 40, 44, 45), (43, 41, 45, 47), (42, 43, 47, 46), (49, 48, 50, 51), (47, 45, 49, 51), (171, 170, 54, 55), (44, 46, 50, 48), (53, 55, 59, 57), (172, 171, 55, 53), (173, 172, 53, 52), (170, 173, 52, 54), (56, 57, 59, 58), (52, 53, 57, 56), (54, 52, 56, 58), (54, 58, 62, 60), (62, 63, 67, 66), (58, 59, 63, 62), (55, 54, 60, 61), (59, 55, 61, 63), (65, 64, 66, 67), (63, 61, 65, 67), (64, 65, 71, 70), (60, 62, 66, 64), (68, 70, 74, 72), (60, 64, 70, 68), (72, 73, 165, 164), (65, 61, 69, 71), (73, 72, 74, 75), (71, 75, 79, 77), (71, 69, 73, 75), (69, 61, 161, 163), (78, 76, 80, 82), (70, 71, 77, 76), (74, 70, 76, 78), (75, 74, 78, 79), (81, 83, 87, 85), (76, 77, 81, 80), (77, 79, 83, 81), (79, 78, 82, 83), (84, 85, 87, 86), (149, 148, 90, 88), (82, 80, 84, 86), (80, 81, 85, 84), (89, 88, 96, 97), (150, 149, 88, 89), (151, 150, 89, 91), (148, 151, 91, 90), (93, 92, 94, 95), (88, 90, 94, 92), (90, 91, 95, 94), (91, 89, 93, 95), (96, 98, 102, 100), (88, 92, 98, 96), (92, 93, 99, 98), (93, 89, 97, 99), (101, 100, 102, 103), (97, 96, 100, 101), (99, 97, 101, 103), (99, 103, 107, 105), (107, 106, 116, 117), (103, 102, 106, 107), (98, 99, 105, 104), (102, 98, 104, 106), (108, 109, 111, 110), (106, 104, 108, 110), (104, 105, 109, 108), (105, 107, 111, 109), (113, 112, 114, 115), (106, 110, 114, 112), (111, 107, 113, 115), (110, 111, 115, 114), (116, 118, 122, 120), (113, 107, 117, 119), (106, 112, 118, 116), (112, 113, 119, 118), (121, 120, 122, 123), (117, 116, 120, 121), (119, 117, 121, 123), (118, 119, 123, 122), (130, 125, 128, 132), (133, 132, 128, 129), (135, 131, 126, 127), (134, 135, 127, 124), (9, 126, 129, 19), (130, 134, 124, 125), (3, 7, 134, 130), (7, 6, 135, 134), (6, 2, 131, 135), (17, 16, 132, 133), (3, 130, 132, 16), (126, 131, 133, 129), (137, 136, 138, 139), (143, 142, 140, 141), (8, 12, 138, 136), (9, 8, 136, 137), (128, 18, 140, 142), (13, 9, 137, 139), (129, 128, 142, 143), (12, 13, 139, 138), (86, 87, 147, 144), (87, 83, 146, 147), (83, 82, 174, 175), (82, 86, 144, 145), (144, 147, 151, 148), (147, 146, 150, 151), (146, 145, 149, 150), (145, 144, 148, 149), (153, 152, 154, 155), (157, 156, 158, 159), (29, 28, 152, 153), (28, 36, 154, 152), (48, 49, 159, 158), (36, 37, 155, 154), (49, 45, 157, 159), (37, 29, 153, 155), (161, 160, 162, 163), (163, 162, 164, 165), (61, 60, 160, 161), (60, 68, 162, 160), (73, 69, 163, 165), (68, 72, 164, 162), (50, 46, 169, 166), (46, 47, 168, 169), (47, 51, 167, 168), (51, 50, 166, 167), (166, 169, 173, 170), (169, 168, 172, 173), (168, 167, 171, 172), (167, 166, 170, 171), (175, 174, 176, 177), (82, 145, 176, 174), (145, 146, 177, 176), (146, 83, 175, 177)])
me_cube_004.use_remesh_preserve_volume = False
me_cube_004.use_remesh_preserve_attributes = False
me_cube_004.use_mirror_vertex_groups = False
me_cube_004.update()

# ---- objects
ob_walls = bpy.data.objects.new('Walls', me_cube_001)
ob_floor = bpy.data.objects.new('Floor', me_cube_003)
ob_ceiling = bpy.data.objects.new('Ceiling', me_cube_004)

# ---- transforms, parenting, visibility, modifiers, constraints
ob_walls.location = (0.125, 0.125, 0.125)
ob_walls.scale = (0.125, 0.125, 0.125)
ob_walls.lineart.crease_threshold = 0.0
ob_floor.location = (0.0, 0.0, 0.0)
ob_floor.rotation_euler = (0.0, 0.0, -1.571)
ob_floor.scale = (0.25, 0.25, 0.125)
ob_floor.lineart.crease_threshold = 0.0
ob_ceiling.location = (0.0, 0.0, 4.0)
ob_ceiling.rotation_euler = (0.0, 0.0, -1.571)
ob_ceiling.scale = (0.25, 0.25, 0.125)
ob_ceiling.lineart.crease_threshold = 0.0

# ---- collection membership
col_collection_4.objects.link(ob_walls)
col_collection_4.objects.link(ob_floor)
col_collection_4.objects.link(ob_ceiling)

# ---- scene / render settings (as saved in the file)
scene.frame_start = 1; scene.frame_end = 250; scene.frame_set(1)
scene.render.engine = 'BLENDER_EEVEE_NEXT'
scene.render.resolution_percentage = 50
scene.render.dither_intensity = 0.0
scene.cycles.use_denoising = False
scene.cycles.samples = 128
scene.cycles.sampling_pattern = 'TABULATED_SOBOL'
scene.cycles.use_adaptive_sampling = False
scene.cycles.use_light_tree = False
scene.cycles.blur_glossy = 0.0
scene.cycles.sample_clamp_indirect = 0.0
scene.view_settings.view_transform = 'Standard'
bpy.context.view_layer.update()

# ---- added for rendering (the .blend has no active camera and no usable light): camera, sun
cam_auto = bpy.data.cameras.new('AutoCamera')
cam_auto.lens = 50.0
cam_auto.sensor_width = 36.0
cam_auto.clip_end = 1266.63
ob_auto_camera = bpy.data.objects.new('AutoCamera', cam_auto)
scene.collection.objects.link(ob_auto_camera)
ob_auto_camera.location = (95.673, -63.6076, 60.3134)
ob_auto_camera.rotation_euler = (1.09748, -7.21219e-08, 0.694738)
scene.camera = ob_auto_camera
light_auto_sun = bpy.data.lights.new('AutoSun', 'SUN')
light_auto_sun.energy = 3.0
light_auto_sun.angle = 0.0523599
ob_auto_sun = bpy.data.objects.new('AutoSun', light_auto_sun)
scene.collection.objects.link(ob_auto_sun)
ob_auto_sun.rotation_euler = (0.872665, 0.174533, 0.523599)
bpy.context.view_layer.update()
